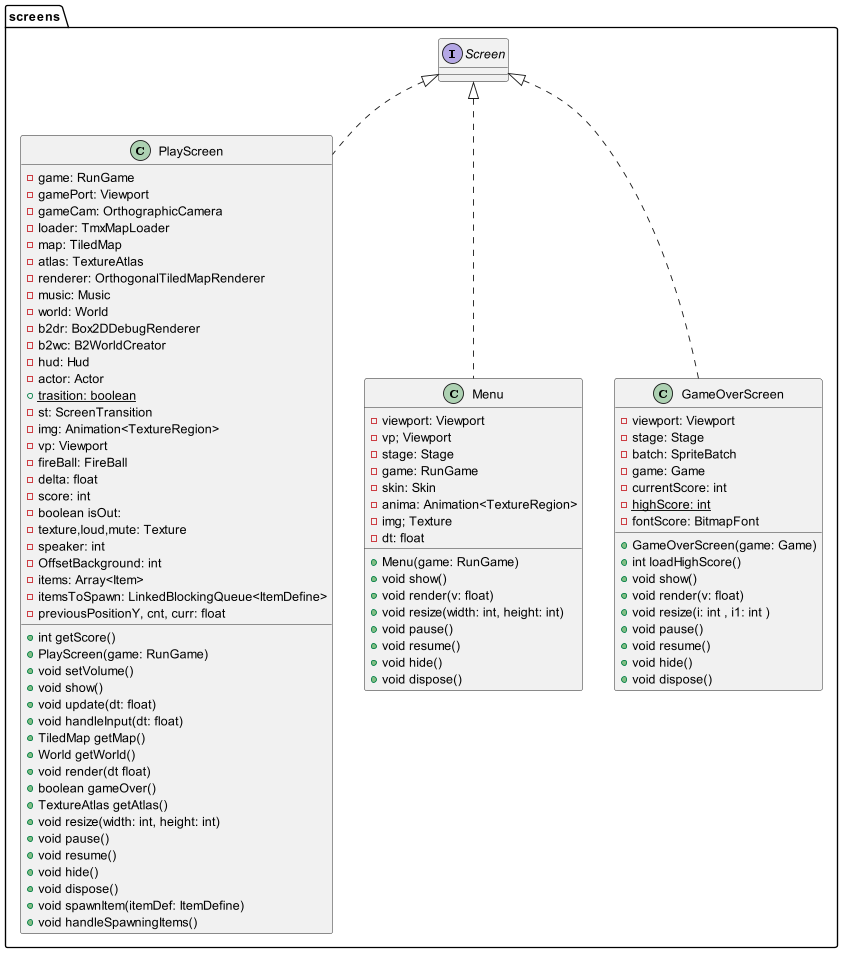

The diagram above was rendered by PlantUML. Its source (embedded in the PNG):
@startuml
'https://plantuml.com/sequence-diagram

package screens{
class PlayScreen implements Screen
class Menu implements Screen
class GameOverScreen implements Screen
class PlayScreen{
- game: RunGame
- gamePort: Viewport
- gameCam: OrthographicCamera
- loader: TmxMapLoader
- map: TiledMap
- atlas: TextureAtlas
- renderer: OrthogonalTiledMapRenderer
- music: Music
- world: World
- b2dr: Box2DDebugRenderer
- b2wc: B2WorldCreator
- hud: Hud
- actor: Actor
+ {static} trasition: boolean
- st: ScreenTransition
- img: Animation<TextureRegion>
- vp: Viewport
- fireBall: FireBall
- delta: float
- score: int
- boolean isOut:
- texture,loud,mute: Texture
- speaker: int
- OffsetBackground: int
- items: Array<Item>
- itemsToSpawn: LinkedBlockingQueue<ItemDefine>
- previousPositionY, cnt, curr: float

+ int getScore()
+ PlayScreen(game: RunGame)
+ void setVolume()
+ void show()
+ void update(dt: float)
+ void handleInput(dt: float)
+ TiledMap getMap()
+ World getWorld()
+ void render(dt float)
+ boolean gameOver()
+ TextureAtlas getAtlas()
+ void resize(width: int, height: int)
+ void pause()
+ void resume()
+ void hide()
+ void dispose()
+ void spawnItem(itemDef: ItemDefine)
+ void handleSpawningItems()
}
class  Menu{
- viewport: Viewport
- vp; Viewport
- stage: Stage
- game: RunGame
- skin: Skin
- anima: Animation<TextureRegion>
- img; Texture
- dt: float

+ Menu(game: RunGame)
+ void show()
+ void render(v: float)
+ void resize(width: int, height: int)
+ void pause()
+ void resume()
+ void hide()
+ void dispose()
}

class GameOverScreen{
- viewport: Viewport
- stage: Stage
- batch: SpriteBatch
- game: Game
- currentScore: int
- {static} highScore: int
- fontScore: BitmapFont

+ GameOverScreen(game: Game)
+ int loadHighScore()
+ void show()
+ void render(v: float)
+ void resize(i: int , i1: int )
+ void pause()
+ void resume()
+ void hide()
+ void dispose()
}
}
@enduml